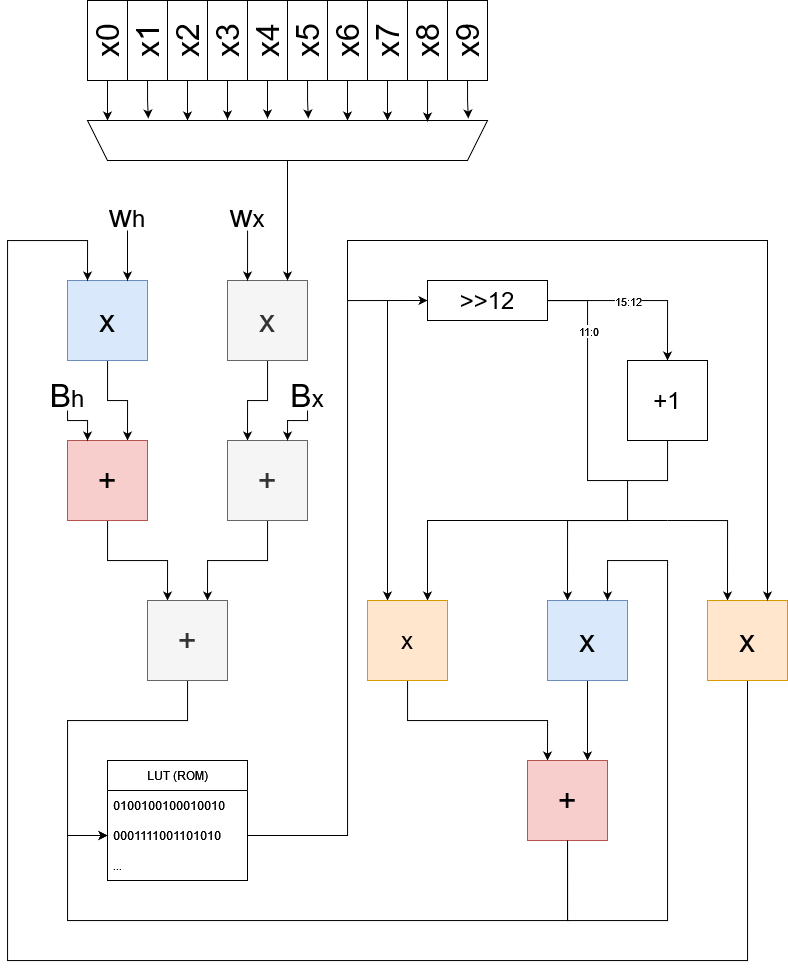

The diagram above was exported from draw.io. Its source (the exported page's mxGraphModel, read from the mxfile embedded in the PNG):
<mxGraphModel dx="1235" dy="1793" grid="1" gridSize="10" guides="1" tooltips="1" connect="1" arrows="1" fold="1" page="1" pageScale="1" pageWidth="827" pageHeight="1169" math="0" shadow="0">
  <root>
    <mxCell id="0" />
    <mxCell id="1" parent="0" />
    <mxCell id="ENTtIncBovZt0sLsYfHK-17" style="edgeStyle=orthogonalEdgeStyle;rounded=0;orthogonalLoop=1;jettySize=auto;html=1;entryX=0.75;entryY=0;entryDx=0;entryDy=0;fontSize=32;" parent="1" source="ENTtIncBovZt0sLsYfHK-1" target="ENTtIncBovZt0sLsYfHK-13" edge="1">
      <mxGeometry relative="1" as="geometry">
        <Array as="points">
          <mxPoint x="120" y="-760" />
          <mxPoint x="140" y="-760" />
        </Array>
      </mxGeometry>
    </mxCell>
    <mxCell id="ENTtIncBovZt0sLsYfHK-1" value="x" style="whiteSpace=wrap;html=1;aspect=fixed;fontSize=32;fillColor=#dae8fc;strokeColor=#6c8ebf;" parent="1" vertex="1">
      <mxGeometry x="80" y="-880" width="80" height="80" as="geometry" />
    </mxCell>
    <mxCell id="ENTtIncBovZt0sLsYfHK-18" style="edgeStyle=orthogonalEdgeStyle;rounded=0;orthogonalLoop=1;jettySize=auto;html=1;entryX=0.25;entryY=0;entryDx=0;entryDy=0;fontSize=32;" parent="1" source="ENTtIncBovZt0sLsYfHK-2" target="ENTtIncBovZt0sLsYfHK-14" edge="1">
      <mxGeometry relative="1" as="geometry">
        <Array as="points">
          <mxPoint x="280" y="-760" />
          <mxPoint x="260" y="-760" />
        </Array>
      </mxGeometry>
    </mxCell>
    <mxCell id="ENTtIncBovZt0sLsYfHK-2" value="x" style="whiteSpace=wrap;html=1;aspect=fixed;fontSize=32;fillColor=#f5f5f5;strokeColor=#666666;fontColor=#333333;" parent="1" vertex="1">
      <mxGeometry x="240" y="-880" width="80" height="80" as="geometry" />
    </mxCell>
    <mxCell id="ENTtIncBovZt0sLsYfHK-19" style="edgeStyle=orthogonalEdgeStyle;rounded=0;orthogonalLoop=1;jettySize=auto;html=1;entryX=0.25;entryY=0;entryDx=0;entryDy=0;fontSize=32;" parent="1" source="ENTtIncBovZt0sLsYfHK-13" target="ENTtIncBovZt0sLsYfHK-15" edge="1">
      <mxGeometry relative="1" as="geometry" />
    </mxCell>
    <mxCell id="ENTtIncBovZt0sLsYfHK-13" value="+" style="whiteSpace=wrap;html=1;aspect=fixed;fontSize=32;fillColor=#f8cecc;strokeColor=#b85450;" parent="1" vertex="1">
      <mxGeometry x="79.99999999999999" y="-720" width="80" height="80" as="geometry" />
    </mxCell>
    <mxCell id="ENTtIncBovZt0sLsYfHK-20" style="edgeStyle=orthogonalEdgeStyle;rounded=0;orthogonalLoop=1;jettySize=auto;html=1;entryX=0.75;entryY=0;entryDx=0;entryDy=0;fontSize=32;" parent="1" source="ENTtIncBovZt0sLsYfHK-14" target="ENTtIncBovZt0sLsYfHK-15" edge="1">
      <mxGeometry relative="1" as="geometry" />
    </mxCell>
    <mxCell id="ENTtIncBovZt0sLsYfHK-14" value="+" style="whiteSpace=wrap;html=1;aspect=fixed;fontSize=32;fillColor=#f5f5f5;fontColor=#333333;strokeColor=#666666;" parent="1" vertex="1">
      <mxGeometry x="240" y="-720" width="80" height="80" as="geometry" />
    </mxCell>
    <mxCell id="ENTtIncBovZt0sLsYfHK-21" style="edgeStyle=orthogonalEdgeStyle;rounded=0;orthogonalLoop=1;jettySize=auto;html=1;fontSize=32;entryX=0;entryY=0.5;entryDx=0;entryDy=0;" parent="1" source="ENTtIncBovZt0sLsYfHK-15" target="y4WPc9SckY7Fzcuq6cTp-13" edge="1">
      <mxGeometry relative="1" as="geometry">
        <mxPoint x="110" y="-320" as="targetPoint" />
        <Array as="points">
          <mxPoint x="200" y="-440" />
          <mxPoint x="80" y="-440" />
          <mxPoint x="80" y="-325" />
        </Array>
      </mxGeometry>
    </mxCell>
    <mxCell id="ENTtIncBovZt0sLsYfHK-15" value="+" style="whiteSpace=wrap;html=1;aspect=fixed;fontSize=32;fillColor=#f5f5f5;fontColor=#333333;strokeColor=#666666;" parent="1" vertex="1">
      <mxGeometry x="160" y="-560" width="80" height="80" as="geometry" />
    </mxCell>
    <mxCell id="SjGZ7XnzuUCKEzDJ_2xf-27" style="edgeStyle=orthogonalEdgeStyle;rounded=0;orthogonalLoop=1;jettySize=auto;html=1;entryX=0.75;entryY=0;entryDx=0;entryDy=0;exitX=0.5;exitY=0;exitDx=0;exitDy=0;" parent="1" source="SjGZ7XnzuUCKEzDJ_2xf-13" target="ENTtIncBovZt0sLsYfHK-2" edge="1">
      <mxGeometry relative="1" as="geometry">
        <mxPoint x="319.99999999999966" y="-960" as="sourcePoint" />
        <Array as="points">
          <mxPoint x="300" y="-1000" />
        </Array>
      </mxGeometry>
    </mxCell>
    <mxCell id="SjGZ7XnzuUCKEzDJ_2xf-30" value="" style="edgeStyle=orthogonalEdgeStyle;rounded=0;orthogonalLoop=1;jettySize=auto;html=1;entryX=0.25;entryY=0;entryDx=0;entryDy=0;" parent="1" source="SjGZ7XnzuUCKEzDJ_2xf-29" target="ENTtIncBovZt0sLsYfHK-2" edge="1">
      <mxGeometry relative="1" as="geometry">
        <Array as="points">
          <mxPoint x="260" y="-900" />
          <mxPoint x="260" y="-900" />
        </Array>
      </mxGeometry>
    </mxCell>
    <mxCell id="SjGZ7XnzuUCKEzDJ_2xf-29" value="w&lt;font style=&quot;font-size: 24px;&quot;&gt;x&lt;/font&gt;" style="text;html=1;align=center;verticalAlign=middle;whiteSpace=wrap;rounded=0;fontSize=32;" parent="1" vertex="1">
      <mxGeometry x="230" y="-960" width="60" height="30" as="geometry" />
    </mxCell>
    <mxCell id="SjGZ7XnzuUCKEzDJ_2xf-31" value="" style="edgeStyle=orthogonalEdgeStyle;rounded=0;orthogonalLoop=1;jettySize=auto;html=1;entryX=0.75;entryY=0;entryDx=0;entryDy=0;" parent="1" source="SjGZ7XnzuUCKEzDJ_2xf-32" target="ENTtIncBovZt0sLsYfHK-1" edge="1">
      <mxGeometry relative="1" as="geometry">
        <mxPoint x="290" y="-860" as="targetPoint" />
        <Array as="points" />
        <mxPoint x="140" y="-925" as="sourcePoint" />
      </mxGeometry>
    </mxCell>
    <mxCell id="SjGZ7XnzuUCKEzDJ_2xf-32" value="w&lt;font style=&quot;font-size: 24px;&quot;&gt;h&lt;/font&gt;" style="text;html=1;align=center;verticalAlign=middle;whiteSpace=wrap;rounded=0;fontSize=32;" parent="1" vertex="1">
      <mxGeometry x="110" y="-960" width="60" height="30" as="geometry" />
    </mxCell>
    <mxCell id="SjGZ7XnzuUCKEzDJ_2xf-34" value="" style="edgeStyle=orthogonalEdgeStyle;rounded=0;orthogonalLoop=1;jettySize=auto;html=1;exitX=0.5;exitY=1;exitDx=0;exitDy=0;" parent="1" source="SjGZ7XnzuUCKEzDJ_2xf-35" edge="1">
      <mxGeometry relative="1" as="geometry">
        <mxPoint x="300" y="-720" as="targetPoint" />
        <Array as="points">
          <mxPoint x="320" y="-740" />
          <mxPoint x="300" y="-740" />
        </Array>
        <mxPoint x="300.0028571428571" y="-750" as="sourcePoint" />
      </mxGeometry>
    </mxCell>
    <mxCell id="SjGZ7XnzuUCKEzDJ_2xf-35" value="B&lt;font style=&quot;font-size: 24px;&quot;&gt;x&lt;/font&gt;" style="text;html=1;align=center;verticalAlign=middle;whiteSpace=wrap;rounded=0;fontSize=32;" parent="1" vertex="1">
      <mxGeometry x="290" y="-780" width="60" height="30" as="geometry" />
    </mxCell>
    <mxCell id="SjGZ7XnzuUCKEzDJ_2xf-36" value="" style="edgeStyle=orthogonalEdgeStyle;rounded=0;orthogonalLoop=1;jettySize=auto;html=1;exitX=0.5;exitY=1;exitDx=0;exitDy=0;" parent="1" source="SjGZ7XnzuUCKEzDJ_2xf-37" edge="1">
      <mxGeometry relative="1" as="geometry">
        <mxPoint x="100" y="-720" as="targetPoint" />
        <Array as="points">
          <mxPoint x="80" y="-740" />
          <mxPoint x="100" y="-740" />
        </Array>
      </mxGeometry>
    </mxCell>
    <mxCell id="SjGZ7XnzuUCKEzDJ_2xf-37" value="B&lt;font style=&quot;font-size: 24px;&quot;&gt;h&lt;/font&gt;" style="text;html=1;align=center;verticalAlign=middle;whiteSpace=wrap;rounded=0;fontSize=32;" parent="1" vertex="1">
      <mxGeometry x="49.999999999999986" y="-780" width="60" height="30" as="geometry" />
    </mxCell>
    <mxCell id="ilXzCgWpwGy2kfq2LTiU-7" style="edgeStyle=orthogonalEdgeStyle;rounded=0;orthogonalLoop=1;jettySize=auto;html=1;entryX=0.5;entryY=0;entryDx=0;entryDy=0;" parent="1" source="ilXzCgWpwGy2kfq2LTiU-2" target="ilXzCgWpwGy2kfq2LTiU-6" edge="1">
      <mxGeometry relative="1" as="geometry" />
    </mxCell>
    <mxCell id="ilXzCgWpwGy2kfq2LTiU-11" value="15:12" style="edgeLabel;html=1;align=center;verticalAlign=middle;resizable=0;points=[];" parent="ilXzCgWpwGy2kfq2LTiU-7" vertex="1" connectable="0">
      <mxGeometry x="-0.1114" y="-2" relative="1" as="geometry">
        <mxPoint y="-2" as="offset" />
      </mxGeometry>
    </mxCell>
    <mxCell id="ilXzCgWpwGy2kfq2LTiU-8" style="edgeStyle=orthogonalEdgeStyle;rounded=0;orthogonalLoop=1;jettySize=auto;html=1;endArrow=none;endFill=0;" parent="1" source="ilXzCgWpwGy2kfq2LTiU-2" edge="1">
      <mxGeometry relative="1" as="geometry">
        <mxPoint x="640" y="-680" as="targetPoint" />
        <Array as="points">
          <mxPoint x="600" y="-860" />
          <mxPoint x="600" y="-680" />
          <mxPoint x="630" y="-680" />
        </Array>
      </mxGeometry>
    </mxCell>
    <mxCell id="ilXzCgWpwGy2kfq2LTiU-12" value="&lt;div&gt;11:0&lt;/div&gt;" style="edgeLabel;html=1;align=center;verticalAlign=middle;resizable=0;points=[];" parent="ilXzCgWpwGy2kfq2LTiU-8" vertex="1" connectable="0">
      <mxGeometry x="0.0321" y="1" relative="1" as="geometry">
        <mxPoint x="-1" y="-64" as="offset" />
      </mxGeometry>
    </mxCell>
    <mxCell id="ilXzCgWpwGy2kfq2LTiU-2" value="&lt;font style=&quot;font-size: 24px;&quot;&gt;&amp;gt;&amp;gt;12&lt;/font&gt;" style="rounded=0;whiteSpace=wrap;html=1;" parent="1" vertex="1">
      <mxGeometry x="440" y="-880" width="120" height="40" as="geometry" />
    </mxCell>
    <mxCell id="ilXzCgWpwGy2kfq2LTiU-3" style="edgeStyle=orthogonalEdgeStyle;rounded=0;orthogonalLoop=1;jettySize=auto;html=1;entryX=0;entryY=0.5;entryDx=0;entryDy=0;exitX=1;exitY=0.5;exitDx=0;exitDy=0;" parent="1" source="y4WPc9SckY7Fzcuq6cTp-13" target="ilXzCgWpwGy2kfq2LTiU-2" edge="1">
      <mxGeometry relative="1" as="geometry">
        <Array as="points">
          <mxPoint x="360" y="-325" />
          <mxPoint x="360" y="-860" />
        </Array>
        <mxPoint x="430.0000000000002" y="-360.39437499999985" as="sourcePoint" />
      </mxGeometry>
    </mxCell>
    <mxCell id="y4WPc9SckY7Fzcuq6cTp-17" style="edgeStyle=orthogonalEdgeStyle;rounded=0;orthogonalLoop=1;jettySize=auto;html=1;entryX=0.25;entryY=0;entryDx=0;entryDy=0;" edge="1" parent="1" source="ilXzCgWpwGy2kfq2LTiU-6" target="ilXzCgWpwGy2kfq2LTiU-161">
      <mxGeometry relative="1" as="geometry">
        <mxPoint x="640" y="-560" as="targetPoint" />
        <Array as="points">
          <mxPoint x="680" y="-680" />
          <mxPoint x="640" y="-680" />
          <mxPoint x="640" y="-640" />
          <mxPoint x="580" y="-640" />
        </Array>
      </mxGeometry>
    </mxCell>
    <mxCell id="ilXzCgWpwGy2kfq2LTiU-6" value="&lt;font style=&quot;font-size: 24px;&quot;&gt;+1&lt;/font&gt;" style="whiteSpace=wrap;html=1;aspect=fixed;" parent="1" vertex="1">
      <mxGeometry x="640" y="-800" width="80" height="80" as="geometry" />
    </mxCell>
    <mxCell id="ilXzCgWpwGy2kfq2LTiU-13" value="" style="group;rotation=-90;" parent="1" vertex="1" connectable="0">
      <mxGeometry x="220" y="-1280" width="160" height="400" as="geometry" />
    </mxCell>
    <mxCell id="SjGZ7XnzuUCKEzDJ_2xf-1" value="x4" style="rounded=0;whiteSpace=wrap;html=1;fontSize=32;rotation=-90;" parent="ilXzCgWpwGy2kfq2LTiU-13" vertex="1">
      <mxGeometry x="20" y="140" width="80" height="40" as="geometry" />
    </mxCell>
    <mxCell id="SjGZ7XnzuUCKEzDJ_2xf-2" value="x5" style="rounded=0;whiteSpace=wrap;html=1;fontSize=32;rotation=-90;" parent="ilXzCgWpwGy2kfq2LTiU-13" vertex="1">
      <mxGeometry x="60" y="140" width="80" height="40" as="geometry" />
    </mxCell>
    <mxCell id="SjGZ7XnzuUCKEzDJ_2xf-4" value="x6" style="rounded=0;whiteSpace=wrap;html=1;fontSize=32;rotation=-90;" parent="ilXzCgWpwGy2kfq2LTiU-13" vertex="1">
      <mxGeometry x="100" y="140" width="80" height="40" as="geometry" />
    </mxCell>
    <mxCell id="SjGZ7XnzuUCKEzDJ_2xf-5" value="x7" style="rounded=0;whiteSpace=wrap;html=1;fontSize=32;rotation=-90;" parent="ilXzCgWpwGy2kfq2LTiU-13" vertex="1">
      <mxGeometry x="140" y="140" width="80" height="40" as="geometry" />
    </mxCell>
    <mxCell id="SjGZ7XnzuUCKEzDJ_2xf-6" value="x9" style="rounded=0;whiteSpace=wrap;html=1;fontSize=32;rotation=-90;" parent="ilXzCgWpwGy2kfq2LTiU-13" vertex="1">
      <mxGeometry x="220" y="140" width="80" height="40" as="geometry" />
    </mxCell>
    <mxCell id="SjGZ7XnzuUCKEzDJ_2xf-8" value="x8" style="rounded=0;whiteSpace=wrap;html=1;fontSize=32;rotation=-90;" parent="ilXzCgWpwGy2kfq2LTiU-13" vertex="1">
      <mxGeometry x="180" y="140" width="80" height="40" as="geometry" />
    </mxCell>
    <mxCell id="SjGZ7XnzuUCKEzDJ_2xf-9" value="x0" style="rounded=0;whiteSpace=wrap;html=1;fontSize=32;rotation=-90;" parent="ilXzCgWpwGy2kfq2LTiU-13" vertex="1">
      <mxGeometry x="-140" y="140" width="80" height="40" as="geometry" />
    </mxCell>
    <mxCell id="SjGZ7XnzuUCKEzDJ_2xf-10" value="x1" style="rounded=0;whiteSpace=wrap;html=1;fontSize=32;rotation=-90;" parent="ilXzCgWpwGy2kfq2LTiU-13" vertex="1">
      <mxGeometry x="-100" y="140" width="80" height="40" as="geometry" />
    </mxCell>
    <mxCell id="SjGZ7XnzuUCKEzDJ_2xf-24" style="edgeStyle=orthogonalEdgeStyle;rounded=0;orthogonalLoop=1;jettySize=auto;html=1;entryX=0.75;entryY=1;entryDx=0;entryDy=0;" parent="ilXzCgWpwGy2kfq2LTiU-13" source="SjGZ7XnzuUCKEzDJ_2xf-11" target="SjGZ7XnzuUCKEzDJ_2xf-13" edge="1">
      <mxGeometry relative="1" as="geometry" />
    </mxCell>
    <mxCell id="SjGZ7XnzuUCKEzDJ_2xf-11" value="x2" style="rounded=0;whiteSpace=wrap;html=1;fontSize=32;rotation=-90;" parent="ilXzCgWpwGy2kfq2LTiU-13" vertex="1">
      <mxGeometry x="-60" y="140" width="80" height="40" as="geometry" />
    </mxCell>
    <mxCell id="SjGZ7XnzuUCKEzDJ_2xf-12" value="x3" style="rounded=0;whiteSpace=wrap;html=1;fontSize=32;rotation=-90;" parent="ilXzCgWpwGy2kfq2LTiU-13" vertex="1">
      <mxGeometry x="-20" y="140" width="80" height="40" as="geometry" />
    </mxCell>
    <mxCell id="SjGZ7XnzuUCKEzDJ_2xf-13" value="" style="shape=trapezoid;perimeter=trapezoidPerimeter;whiteSpace=wrap;html=1;fixedSize=1;rotation=-180;" parent="ilXzCgWpwGy2kfq2LTiU-13" vertex="1">
      <mxGeometry x="-120" y="240" width="400" height="40" as="geometry" />
    </mxCell>
    <mxCell id="SjGZ7XnzuUCKEzDJ_2xf-16" style="edgeStyle=orthogonalEdgeStyle;rounded=0;orthogonalLoop=1;jettySize=auto;html=1;entryX=0.048;entryY=1.05;entryDx=0;entryDy=0;entryPerimeter=0;" parent="ilXzCgWpwGy2kfq2LTiU-13" source="SjGZ7XnzuUCKEzDJ_2xf-6" target="SjGZ7XnzuUCKEzDJ_2xf-13" edge="1">
      <mxGeometry relative="1" as="geometry" />
    </mxCell>
    <mxCell id="SjGZ7XnzuUCKEzDJ_2xf-17" style="edgeStyle=orthogonalEdgeStyle;rounded=0;orthogonalLoop=1;jettySize=auto;html=1;" parent="ilXzCgWpwGy2kfq2LTiU-13" source="SjGZ7XnzuUCKEzDJ_2xf-8" edge="1">
      <mxGeometry relative="1" as="geometry">
        <mxPoint x="220" y="241" as="targetPoint" />
      </mxGeometry>
    </mxCell>
    <mxCell id="SjGZ7XnzuUCKEzDJ_2xf-18" style="edgeStyle=orthogonalEdgeStyle;rounded=0;orthogonalLoop=1;jettySize=auto;html=1;entryX=0.25;entryY=1;entryDx=0;entryDy=0;" parent="ilXzCgWpwGy2kfq2LTiU-13" source="SjGZ7XnzuUCKEzDJ_2xf-5" target="SjGZ7XnzuUCKEzDJ_2xf-13" edge="1">
      <mxGeometry relative="1" as="geometry" />
    </mxCell>
    <mxCell id="SjGZ7XnzuUCKEzDJ_2xf-20" style="edgeStyle=orthogonalEdgeStyle;rounded=0;orthogonalLoop=1;jettySize=auto;html=1;entryX=0.35;entryY=1;entryDx=0;entryDy=0;entryPerimeter=0;" parent="ilXzCgWpwGy2kfq2LTiU-13" source="SjGZ7XnzuUCKEzDJ_2xf-4" target="SjGZ7XnzuUCKEzDJ_2xf-13" edge="1">
      <mxGeometry relative="1" as="geometry" />
    </mxCell>
    <mxCell id="SjGZ7XnzuUCKEzDJ_2xf-21" style="edgeStyle=orthogonalEdgeStyle;rounded=0;orthogonalLoop=1;jettySize=auto;html=1;entryX=0.448;entryY=1.05;entryDx=0;entryDy=0;entryPerimeter=0;" parent="ilXzCgWpwGy2kfq2LTiU-13" source="SjGZ7XnzuUCKEzDJ_2xf-2" target="SjGZ7XnzuUCKEzDJ_2xf-13" edge="1">
      <mxGeometry relative="1" as="geometry" />
    </mxCell>
    <mxCell id="SjGZ7XnzuUCKEzDJ_2xf-22" style="edgeStyle=orthogonalEdgeStyle;rounded=0;orthogonalLoop=1;jettySize=auto;html=1;entryX=0.55;entryY=1.05;entryDx=0;entryDy=0;entryPerimeter=0;" parent="ilXzCgWpwGy2kfq2LTiU-13" source="SjGZ7XnzuUCKEzDJ_2xf-1" target="SjGZ7XnzuUCKEzDJ_2xf-13" edge="1">
      <mxGeometry relative="1" as="geometry" />
    </mxCell>
    <mxCell id="SjGZ7XnzuUCKEzDJ_2xf-23" style="edgeStyle=orthogonalEdgeStyle;rounded=0;orthogonalLoop=1;jettySize=auto;html=1;entryX=0.65;entryY=1.025;entryDx=0;entryDy=0;entryPerimeter=0;" parent="ilXzCgWpwGy2kfq2LTiU-13" source="SjGZ7XnzuUCKEzDJ_2xf-12" target="SjGZ7XnzuUCKEzDJ_2xf-13" edge="1">
      <mxGeometry relative="1" as="geometry" />
    </mxCell>
    <mxCell id="SjGZ7XnzuUCKEzDJ_2xf-25" style="edgeStyle=orthogonalEdgeStyle;rounded=0;orthogonalLoop=1;jettySize=auto;html=1;entryX=0.848;entryY=1.05;entryDx=0;entryDy=0;entryPerimeter=0;" parent="ilXzCgWpwGy2kfq2LTiU-13" source="SjGZ7XnzuUCKEzDJ_2xf-10" target="SjGZ7XnzuUCKEzDJ_2xf-13" edge="1">
      <mxGeometry relative="1" as="geometry" />
    </mxCell>
    <mxCell id="SjGZ7XnzuUCKEzDJ_2xf-26" style="edgeStyle=orthogonalEdgeStyle;rounded=0;orthogonalLoop=1;jettySize=auto;html=1;entryX=0.95;entryY=1;entryDx=0;entryDy=0;entryPerimeter=0;" parent="ilXzCgWpwGy2kfq2LTiU-13" source="SjGZ7XnzuUCKEzDJ_2xf-9" target="SjGZ7XnzuUCKEzDJ_2xf-13" edge="1">
      <mxGeometry relative="1" as="geometry" />
    </mxCell>
    <mxCell id="ilXzCgWpwGy2kfq2LTiU-178" style="edgeStyle=orthogonalEdgeStyle;rounded=0;orthogonalLoop=1;jettySize=auto;html=1;entryX=0.25;entryY=0;entryDx=0;entryDy=0;" parent="1" target="ilXzCgWpwGy2kfq2LTiU-177" edge="1">
      <mxGeometry relative="1" as="geometry">
        <Array as="points">
          <mxPoint x="740" y="-640" />
        </Array>
        <mxPoint x="680" y="-640" as="sourcePoint" />
      </mxGeometry>
    </mxCell>
    <mxCell id="ilXzCgWpwGy2kfq2LTiU-153" value="" style="endArrow=classic;html=1;rounded=0;entryX=0.25;entryY=0;entryDx=0;entryDy=0;" parent="1" target="ilXzCgWpwGy2kfq2LTiU-157" edge="1">
      <mxGeometry width="50" height="50" relative="1" as="geometry">
        <mxPoint x="400" y="-860" as="sourcePoint" />
        <mxPoint x="440" y="-600" as="targetPoint" />
        <Array as="points" />
      </mxGeometry>
    </mxCell>
    <mxCell id="ilXzCgWpwGy2kfq2LTiU-154" value="" style="endArrow=classic;html=1;rounded=0;entryX=0.75;entryY=0;entryDx=0;entryDy=0;" parent="1" target="ilXzCgWpwGy2kfq2LTiU-157" edge="1">
      <mxGeometry width="50" height="50" relative="1" as="geometry">
        <mxPoint x="680" y="-640" as="sourcePoint" />
        <mxPoint x="560" y="-600" as="targetPoint" />
        <Array as="points">
          <mxPoint x="560" y="-640" />
          <mxPoint x="440" y="-640" />
        </Array>
      </mxGeometry>
    </mxCell>
    <mxCell id="ilXzCgWpwGy2kfq2LTiU-172" style="edgeStyle=orthogonalEdgeStyle;rounded=0;orthogonalLoop=1;jettySize=auto;html=1;entryX=0.25;entryY=0;entryDx=0;entryDy=0;" parent="1" source="ilXzCgWpwGy2kfq2LTiU-157" target="ilXzCgWpwGy2kfq2LTiU-162" edge="1">
      <mxGeometry relative="1" as="geometry">
        <Array as="points">
          <mxPoint x="420" y="-440" />
          <mxPoint x="560" y="-440" />
        </Array>
        <mxPoint x="660" y="-160.00000000000023" as="targetPoint" />
      </mxGeometry>
    </mxCell>
    <mxCell id="ilXzCgWpwGy2kfq2LTiU-157" value="&lt;font style=&quot;font-size: 24px;&quot;&gt;x&lt;/font&gt;" style="whiteSpace=wrap;html=1;aspect=fixed;fillColor=#ffe6cc;strokeColor=#d79b00;" parent="1" vertex="1">
      <mxGeometry x="380" y="-560" width="80" height="80" as="geometry" />
    </mxCell>
    <mxCell id="ilXzCgWpwGy2kfq2LTiU-160" style="edgeStyle=orthogonalEdgeStyle;rounded=0;orthogonalLoop=1;jettySize=auto;html=1;entryX=0.75;entryY=0;entryDx=0;entryDy=0;fontSize=32;" parent="1" source="ilXzCgWpwGy2kfq2LTiU-161" target="ilXzCgWpwGy2kfq2LTiU-162" edge="1">
      <mxGeometry relative="1" as="geometry">
        <mxPoint x="760" y="-400.0000000000002" as="targetPoint" />
      </mxGeometry>
    </mxCell>
    <mxCell id="ilXzCgWpwGy2kfq2LTiU-161" value="x" style="whiteSpace=wrap;html=1;aspect=fixed;fontSize=32;fillColor=#dae8fc;strokeColor=#6c8ebf;" parent="1" vertex="1">
      <mxGeometry x="560" y="-560" width="80" height="80" as="geometry" />
    </mxCell>
    <mxCell id="ilXzCgWpwGy2kfq2LTiU-174" style="edgeStyle=orthogonalEdgeStyle;rounded=0;orthogonalLoop=1;jettySize=auto;html=1;entryX=0.75;entryY=0;entryDx=0;entryDy=0;" parent="1" source="ilXzCgWpwGy2kfq2LTiU-162" target="ilXzCgWpwGy2kfq2LTiU-161" edge="1">
      <mxGeometry relative="1" as="geometry">
        <Array as="points">
          <mxPoint x="580" y="-240" />
          <mxPoint x="680" y="-240" />
          <mxPoint x="680" y="-600" />
          <mxPoint x="620" y="-600" />
        </Array>
        <mxPoint x="640" y="-400" as="targetPoint" />
      </mxGeometry>
    </mxCell>
    <mxCell id="ilXzCgWpwGy2kfq2LTiU-162" value="+" style="whiteSpace=wrap;html=1;aspect=fixed;fontSize=32;fillColor=#f8cecc;strokeColor=#b85450;" parent="1" vertex="1">
      <mxGeometry x="540" y="-400" width="80" height="80" as="geometry" />
    </mxCell>
    <mxCell id="ilXzCgWpwGy2kfq2LTiU-176" style="edgeStyle=orthogonalEdgeStyle;rounded=0;orthogonalLoop=1;jettySize=auto;html=1;exitX=0.5;exitY=1;exitDx=0;exitDy=0;entryX=0;entryY=0.5;entryDx=0;entryDy=0;" parent="1" source="ilXzCgWpwGy2kfq2LTiU-162" target="y4WPc9SckY7Fzcuq6cTp-13" edge="1">
      <mxGeometry relative="1" as="geometry">
        <Array as="points">
          <mxPoint x="580" y="-240" />
          <mxPoint x="80" y="-240" />
          <mxPoint x="80" y="-325" />
        </Array>
        <mxPoint x="260" y="-160" as="targetPoint" />
      </mxGeometry>
    </mxCell>
    <mxCell id="ilXzCgWpwGy2kfq2LTiU-180" style="edgeStyle=orthogonalEdgeStyle;rounded=0;orthogonalLoop=1;jettySize=auto;html=1;entryX=0.25;entryY=0;entryDx=0;entryDy=0;exitX=0.5;exitY=1;exitDx=0;exitDy=0;" parent="1" source="ilXzCgWpwGy2kfq2LTiU-177" target="ENTtIncBovZt0sLsYfHK-1" edge="1">
      <mxGeometry relative="1" as="geometry">
        <mxPoint x="80" y="-1000" as="targetPoint" />
        <Array as="points">
          <mxPoint x="760" y="-200" />
          <mxPoint x="20" y="-200" />
          <mxPoint x="20" y="-920" />
          <mxPoint x="100" y="-920" />
        </Array>
      </mxGeometry>
    </mxCell>
    <mxCell id="ilXzCgWpwGy2kfq2LTiU-177" value="x" style="whiteSpace=wrap;html=1;aspect=fixed;fontSize=32;fillColor=#ffe6cc;strokeColor=#d79b00;" parent="1" vertex="1">
      <mxGeometry x="720.0000000000001" y="-560" width="80" height="80" as="geometry" />
    </mxCell>
    <mxCell id="ilXzCgWpwGy2kfq2LTiU-179" value="" style="endArrow=classic;html=1;rounded=0;entryX=0.75;entryY=0;entryDx=0;entryDy=0;" parent="1" target="ilXzCgWpwGy2kfq2LTiU-177" edge="1">
      <mxGeometry width="50" height="50" relative="1" as="geometry">
        <mxPoint x="360" y="-860" as="sourcePoint" />
        <mxPoint x="680" y="-780" as="targetPoint" />
        <Array as="points">
          <mxPoint x="360" y="-920" />
          <mxPoint x="780" y="-920" />
        </Array>
      </mxGeometry>
    </mxCell>
    <mxCell id="y4WPc9SckY7Fzcuq6cTp-11" value="LUT (ROM)" style="swimlane;fontStyle=0;childLayout=stackLayout;horizontal=1;startSize=30;horizontalStack=0;resizeParent=1;resizeParentMax=0;resizeLast=0;collapsible=1;marginBottom=0;whiteSpace=wrap;html=1;" vertex="1" parent="1">
      <mxGeometry x="120" y="-400" width="140" height="120" as="geometry" />
    </mxCell>
    <mxCell id="y4WPc9SckY7Fzcuq6cTp-12" value="0100100100010010" style="text;strokeColor=none;fillColor=none;align=left;verticalAlign=middle;spacingLeft=4;spacingRight=4;overflow=hidden;points=[[0,0.5],[1,0.5]];portConstraint=eastwest;rotatable=0;whiteSpace=wrap;html=1;" vertex="1" parent="y4WPc9SckY7Fzcuq6cTp-11">
      <mxGeometry y="30" width="140" height="30" as="geometry" />
    </mxCell>
    <mxCell id="y4WPc9SckY7Fzcuq6cTp-13" value="&lt;div&gt;0001111001101010&lt;/div&gt;" style="text;strokeColor=none;fillColor=none;align=left;verticalAlign=middle;spacingLeft=4;spacingRight=4;overflow=hidden;points=[[0,0.5],[1,0.5]];portConstraint=eastwest;rotatable=0;whiteSpace=wrap;html=1;" vertex="1" parent="y4WPc9SckY7Fzcuq6cTp-11">
      <mxGeometry y="60" width="140" height="30" as="geometry" />
    </mxCell>
    <mxCell id="y4WPc9SckY7Fzcuq6cTp-14" value="..." style="text;strokeColor=none;fillColor=none;align=left;verticalAlign=middle;spacingLeft=4;spacingRight=4;overflow=hidden;points=[[0,0.5],[1,0.5]];portConstraint=eastwest;rotatable=0;whiteSpace=wrap;html=1;" vertex="1" parent="y4WPc9SckY7Fzcuq6cTp-11">
      <mxGeometry y="90" width="140" height="30" as="geometry" />
    </mxCell>
  </root>
</mxGraphModel>